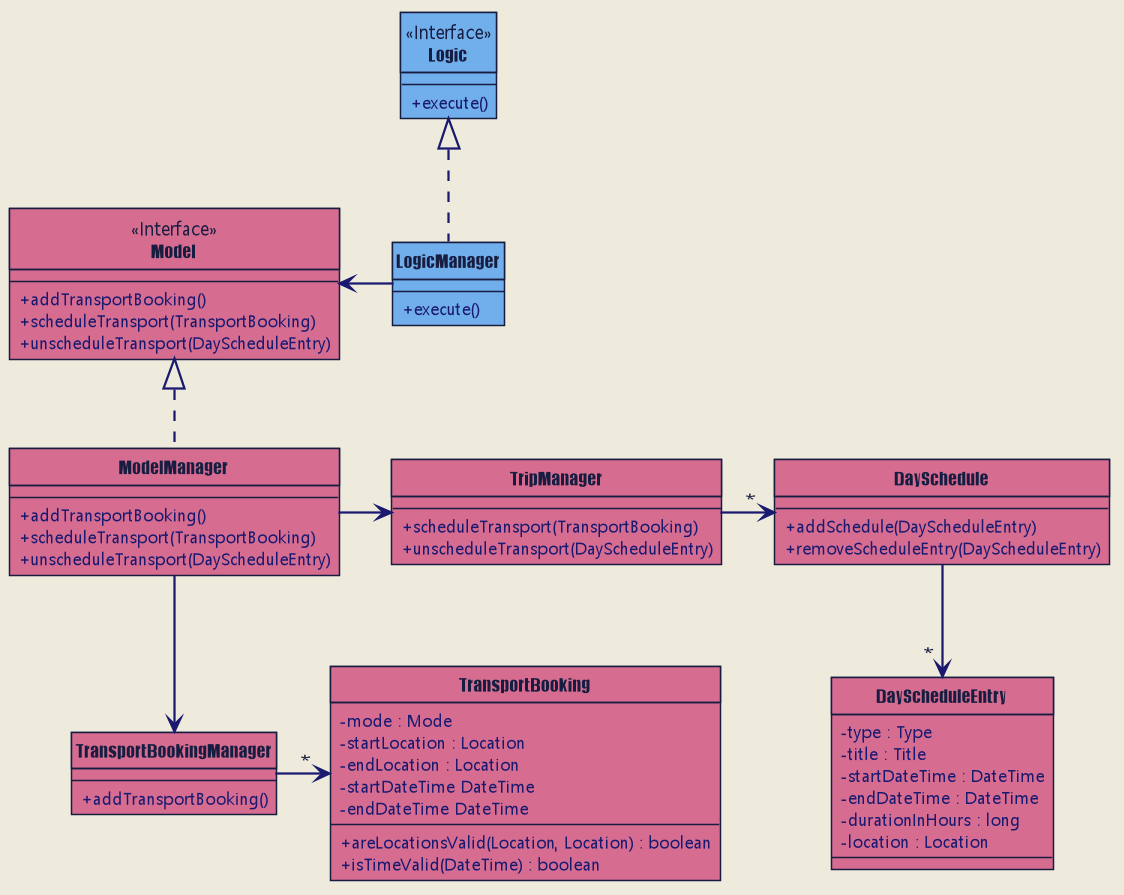

The diagram above was rendered by PlantUML. Its source (embedded in the PNG):
@startuml









skinparam BackgroundColor #EEEBDC
skinparam Shadowing false
skinparam MinClassWidth 50
skinparam PackageStyle Rectangle

skinparam Default {
    FontColor #171D40
    FontName Malgun Gothic
    TextAlignment center
}

skinparam Participant {
    Padding 10
    BorderColor #171D40
}

skinparam Title {
    FontColor #171D40
    FontName Impact
    FontSize 22
}

skinparam Arrow {
    Thickness 1.5
    Color MidNightBlue
}

skinparam Class {
    BorderThickness 1
    BorderColor #171D40
    BackgroundColor MediumAquaMarine
    AttributeFontColor MidNightBlue
    AttributeIconSize 0
    StereotypeFontColor #171D40
    StereotypeFontStyle normal
    FontName Impact
}

skinparam Actor {
    BorderColor #000000
    Color #000000
    FontName Arial
}

skinparam Sequence {
    LifeLineBackgroundColor #C6EAE3
    LifeLineBorderColor #171D40
    LifeLineBorderThickness 1.5
    MessageAlignment center
    SequenceParticipantBorderThickness 10
    ReferenceBackgroundColor #C6EAE3
    ReferenceBorderColor #171D40
    TitleFontColor #171D40
    StereotypeFontStyle normal

    BoxFontSize 22
    BoxFontName Impact
    BoxFontStyle normal
    BoxPadding 0
    BoxBorderColor #EEEBDC
}

skinparam Participant {
    Padding 20
}

skinparam Activity {
    StartColor #171D40
    EndColor #171D40
    BorderThickness 1.5
    BorderColor #171D40
    BackgroundColor MediumAquaMarine
    DiamondBackgroundColor MediumAquaMarine
    DiamondBorderColor #171D40
}

hide footbox
hide circle

Class Logic <<Interface>> #71AFEC {
+ execute()
}

Class LogicManager #71AFEC {
+ execute()
}

Class TransportBooking #D66D91 {
- mode : Mode
- startLocation : Location
- endLocation : Location
- startDateTime DateTime
- endDateTime DateTime
+ areLocationsValid(Location, Location) : boolean
+ isTimeValid(DateTime) : boolean
}


Class Model <<Interface>> #D66D91 {
+ addTransportBooking()
+ scheduleTransport(TransportBooking)
+ unscheduleTransport(DayScheduleEntry)
}

Class ModelManager #D66D91 {
+ addTransportBooking()
+ scheduleTransport(TransportBooking)
+ unscheduleTransport(DayScheduleEntry)
}

Class TransportBookingManager #D66D91 {
+ addTransportBooking()
}

Class TripManager #D66D91 {
+ scheduleTransport(TransportBooking)
+ unscheduleTransport(DayScheduleEntry)
}

Class DaySchedule #D66D91 {
+ addSchedule(DayScheduleEntry)
+ removeScheduleEntry(DayScheduleEntry)
}

Class DayScheduleEntry #D66D91 {
- type : Type
- title : Title
- startDateTime : DateTime
- endDateTime : DateTime
- durationInHours : long
- location : Location
}

LogicManager .up-|> Logic
LogicManager -left-> Model

ModelManager .up-|> Model

ModelManager -right-> TripManager
TripManager -right-> " * " DaySchedule
DaySchedule -down-> " * " DayScheduleEntry

ModelManager -down-> TransportBookingManager
TransportBookingManager -right-> " * " TransportBooking

@enduml